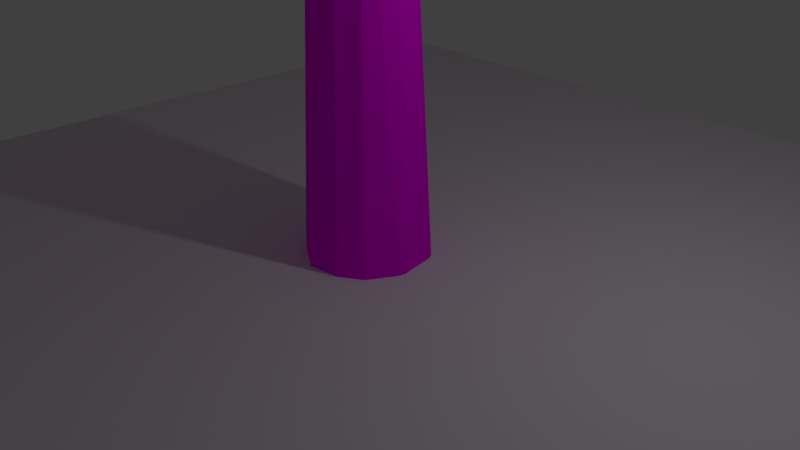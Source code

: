 # Source: Tree2.blend  (saved by Blender 2.79.0; exported with 4.5.12 LTS)
import bpy
from mathutils import Matrix  # noqa: F401  (used for matrix-valued properties, if any)

bpy.ops.wm.read_factory_settings(use_empty=True)
scene = bpy.context.scene
scene.name = 'Scene'

# ---- collections
col_collection_1 = bpy.data.collections.new('Collection 1'); scene.collection.children.link(col_collection_1)

# ---- images (referenced by path relative to the original .blend; pixels are not part of the script)
import os
ASSET_DIR = os.environ.get("B2B_ASSET_DIR", "")  # directory of the original .blend (textures are referenced by path, not embedded)
HERE = os.path.dirname(os.path.abspath(__file__))  # packed textures are extracted next to this script under _unpacked/

def load_image(name, relpath, width, height, colorspace="sRGB"):
    """Load a texture the original file referenced (path relative to the .blend, or extracted next to this script)."""
    p = next((c for c in (os.path.join(HERE, relpath), os.path.join(ASSET_DIR, relpath)) if relpath and os.path.exists(c)), "")
    if p:
        img = bpy.data.images.load(p, check_existing=True)
        img.name = name
    else:  # same state as the original file: an image datablock whose file is absent (Cycles renders it pink)
        img = bpy.data.images.new(name, width, height)
        img.source = "FILE"
        img.filepath = "//" + (relpath or name)
    img.colorspace_settings.name = colorspace
    return img
img_leafcolor2 = load_image('LeafColor2', 'LeafColor2.png', 1024, 1024, 'sRGB')
img_trunk2 = load_image('Trunk2', 'Trunk2.png', 1024, 1024, 'sRGB')

# ---- materials (node trees are filled in below, after node groups)
mat_leaf1 = bpy.data.materials.new('Leaf1')
mat_leaf1.alpha_threshold = 0.0
mat_leaf1.roughness = 0.5
mat_trunk1 = bpy.data.materials.new('Trunk1')
mat_trunk1.alpha_threshold = 0.0
mat_trunk1.roughness = 0.5

# ---- material node trees
mat_leaf1.use_nodes = True; mat_leaf1.node_tree.nodes.clear()
_N = mat_leaf1.node_tree.nodes; _L = mat_leaf1.node_tree.links
n0 = _N.new('ShaderNodeOutputMaterial'); n0.name = 'Material Output'; n0.location = (300, 300)
n1 = _N.new('ShaderNodeBsdfDiffuse'); n1.name = 'Diffuse BSDF'; n1.location = (10, 300)
n2 = _N.new('ShaderNodeTexImage'); n2.name = 'Image Texture'; n2.location = (-173, 324)
n2.width = 140
n2.image = img_leafcolor2
_L.new(n1.outputs[0], n0.inputs[0])
_L.new(n2.outputs[0], n1.inputs[0])
n0.is_active_output = True
mat_trunk1.use_nodes = True; mat_trunk1.node_tree.nodes.clear()
_N = mat_trunk1.node_tree.nodes; _L = mat_trunk1.node_tree.links
n0 = _N.new('ShaderNodeOutputMaterial'); n0.name = 'Material Output'; n0.location = (300, 300)
n1 = _N.new('ShaderNodeBsdfDiffuse'); n1.name = 'Diffuse BSDF'; n1.location = (10, 300)
n2 = _N.new('ShaderNodeTexImage'); n2.name = 'Image Texture'; n2.location = (-208, 312)
n2.width = 140
n2.image = img_trunk2
_L.new(n1.outputs[0], n0.inputs[0])
_L.new(n2.outputs[0], n1.inputs[0])
n0.is_active_output = True

# ---- world
world_world = bpy.data.worlds.new('World'); scene.world = world_world
world_world.color = (0.05088, 0.05088, 0.05088)
world_world.use_sun_shadow = False
world_world.sun_shadow_jitter_overblur = 0.0
world_world.cycles.sampling_method = 'MANUAL'

# ---- cameras
cam_camera = bpy.data.cameras.new('Camera')
cam_camera.clip_end = 100.0
cam_camera.lens = 35.0
cam_camera.sensor_width = 32.0
cam_camera.sensor_height = 18.0
cam_camera.ortho_scale = 7.314
cam_camera.dof.focus_distance = 0.0

# ---- lights
light_lamp = bpy.data.lights.new('Lamp', 'POINT')
light_lamp.transmission_factor = 0.0
light_lamp.cutoff_distance = 30.0
light_lamp.energy = 100.0
light_lamp.shadow_buffer_clip_start = 1.001
light_lamp.shadow_soft_size = 0.1
light_lamp.shadow_maximum_resolution = 0.006
light_lamp.use_absolute_resolution = True

# ---- meshes
me_icosphere = bpy.data.meshes.new('Icosphere')
me_icosphere.from_pydata([(1.319, 0.03432, -0.3603), (0.4183, -1.309, 0.4031), (1.267, -0.6875, 0.4031), (0.2612, -0.447, 0.8523), (0.3259, -0.6875, -1.119), (0.8412, -0.7243, -0.9752), (0.411, -1.309, -0.6474), (1.265, -0.6944, -0.6474), (0.8412, -0.1045, -0.9752), (-0.38, -0.7452, -0.5771), (1.368, -0.7243, -0.1222), (0.7381, -1.41, -0.06842), (-0.1748, -1.226, -0.1222), (0.8822, 0.4425, -0.0679), (1.105, 0.08701, 0.4051), (0.7629, -0.6413, 0.8448), (-0.05836, -0.641, 0.7126), (0.1507, 0.03812, -0.9729), (-0.8497, 0.2723, -0.5238), (-0.003618, 0.8923, -0.5238), (-0.8475, -0.2792, 0.5238), (-0.5274, 0.7197, 0.5238), (0.08847, 0.2723, 0.9943), (-0.6882, -0.5, -0.5257), (-0.3444, 0.2225, -0.9675), (-0.4726, -0.8522, -0.05301), (-0.5878, 0.809, 0.0), (-1.044, 7.493e-09, -0.05359), (0.5878, 0.809, 0.0), (0.1468, 0.9963, 0.2375), (0.7892, 0.3363, 0.455), (-0.3925, -0.03947, 0.9816), (0.6866, 0.4415, -0.555), (0.4685, 0.2317, -0.8337), (-0.187, -0.3736, -0.8998), (-0.277, -0.8521, 0.4327), (0.608, -0.03956, 0.7726)], [], [(4, 34, 17), (4, 17, 8), (0, 32, 13), (7, 10, 11), (6, 11, 12), (1, 2, 15), (35, 1, 16), (2, 14, 15), (15, 36, 3), (14, 30, 36), (16, 15, 3), (16, 1, 15), (0, 14, 2), (0, 13, 14), (12, 1, 35), (12, 11, 1), (11, 2, 1), (11, 10, 2), (9, 6, 12), (6, 7, 11), (10, 0, 2), (10, 7, 0), (8, 32, 0), (34, 4, 9), (4, 6, 9), (7, 8, 0), (7, 5, 8), (5, 4, 8), (4, 5, 6), (5, 7, 6), (17, 24, 33), (18, 23, 27), (19, 18, 26), (32, 19, 28), (19, 26, 29), (20, 35, 31), (21, 20, 31), (29, 21, 22), (36, 30, 22), (30, 29, 22), (22, 21, 31), (31, 3, 22), (3, 36, 22), (28, 29, 30), (29, 26, 21), (27, 20, 21), (25, 35, 20), (28, 19, 29), (26, 27, 21), (26, 18, 27), (27, 25, 20), (27, 23, 25), (33, 19, 32), (33, 24, 19), (24, 18, 19), (24, 23, 18), (25, 9, 12), (25, 12, 35), (9, 23, 34), (13, 28, 30), (15, 14, 36), (14, 13, 30), (8, 17, 33), (32, 8, 33), (24, 17, 34), (32, 28, 13), (31, 35, 16), (3, 31, 16), (25, 23, 9), (23, 24, 34)])
_uv = me_icosphere.uv_layers.new(name='UVMap')
_uv.uv.foreach_set('vector', [0.4103, 0.5536, 0.424, 0.6904, 0.3432, 0.6816, 0.3211, 0.1259, 0.2579, 0.2666, 0.1768, 0.1437, 0.0263, 0.1253, 0.09647, 0.2688, 0.0131, 0.265, 0.8597, 0.4986, 0.9257, 0.5901, 0.7712, 0.7066, 0.5594, 0.4916, 0.6442, 0.4614, 0.6525, 0.6307, 0.1566, 0.6457, 0.3112, 0.6206, 0.3117, 0.7219, 0.104, 0.8159, 0.1566, 0.6457, 0.187, 0.8316, 0.4828, 0.4399, 0.4855, 0.2866, 0.6166, 0.407, 0.6166, 0.407, 0.6113, 0.2801, 0.6803, 0.3204, 0.4855, 0.2866, 0.5293, 0.2126, 0.6113, 0.2801, 0.187, 0.8316, 0.3117, 0.7219, 0.262, 0.8232, 0.187, 0.8316, 0.1566, 0.6457, 0.3117, 0.7219, 0.3416, 0.2694, 0.4855, 0.2866, 0.4828, 0.4399, 0.3416, 0.2694, 0.4346, 0.1702, 0.4855, 0.2866, 0.01195, 0.7157, 0.1566, 0.6457, 0.104, 0.8159, 0.01195, 0.7157, 0.1241, 0.5607, 0.1566, 0.6457, 0.7712, 0.7066, 0.9677, 0.6847, 0.7815, 0.7957, 0.7712, 0.7066, 0.9257, 0.5901, 0.9677, 0.6847, 0.5301, 0.6959, 0.5594, 0.4916, 0.6525, 0.6307, 0.6734, 0.6091, 0.8597, 0.4986, 0.7712, 0.7066, 0.3902, 0.4234, 0.3416, 0.2694, 0.4828, 0.4399, 0.9257, 0.5901, 0.8597, 0.4986, 0.9677, 0.4671, 0.1768, 0.1437, 0.09647, 0.2688, 0.0263, 0.1253, 0.424, 0.6904, 0.4103, 0.5536, 0.5301, 0.6959, 0.4103, 0.5536, 0.5594, 0.4916, 0.5301, 0.6959, 0.1379, 0.01075, 0.1768, 0.1437, 0.0263, 0.1253, 0.1379, 0.01075, 0.237, 0.05191, 0.1768, 0.1437, 0.237, 0.05191, 0.3211, 0.1259, 0.1768, 0.1437, 0.6729, 0.4614, 0.7605, 0.4649, 0.6734, 0.6091, 0.7605, 0.4649, 0.8597, 0.4986, 0.6734, 0.6091, 0.2579, 0.2666, 0.3076, 0.3671, 0.1791, 0.2556, 0.4235, 0.9027, 0.5188, 0.7801, 0.5383, 0.9299, 0.1442, 0.4388, 0.3211, 0.4715, 0.1723, 0.5392, 0.09647, 0.2688, 0.1442, 0.4388, 0.01022, 0.3661, 0.1442, 0.4388, 0.1723, 0.5392, 0.02539, 0.4709, 0.08459, 0.9893, 0.104, 0.8159, 0.2253, 0.985, 0.8167, 0.2437, 0.9613, 0.07874, 0.9898, 0.2193, 0.566, 0.01475, 0.707, 0.01075, 0.707, 0.1846, 0.6113, 0.2801, 0.5293, 0.2126, 0.707, 0.1846, 0.5293, 0.2126, 0.566, 0.01475, 0.707, 0.1846, 0.9421, 0.3123, 0.8167, 0.2437, 0.9898, 0.2193, 0.2253, 0.985, 0.262, 0.8232, 0.3117, 0.9652, 0.6803, 0.3204, 0.6113, 0.2801, 0.707, 0.1846, 0.4753, 0.07898, 0.566, 0.01475, 0.5293, 0.2126, 0.7276, 0.3123, 0.7275, 0.179, 0.8167, 0.2437, 0.839, 0.01757, 0.9613, 0.07874, 0.8167, 0.2437, 0.01022, 0.8187, 0.104, 0.8159, 0.08459, 0.9893, 0.01022, 0.3661, 0.1442, 0.4388, 0.02539, 0.4709, 0.7275, 0.179, 0.839, 0.01757, 0.8167, 0.2437, 0.7275, 0.179, 0.7289, 0.01075, 0.839, 0.01757, 0.5383, 0.9299, 0.6263, 0.7303, 0.6525, 0.8989, 0.5383, 0.9299, 0.5188, 0.7801, 0.6263, 0.7303, 0.1791, 0.2556, 0.1442, 0.4388, 0.09647, 0.2688, 0.1791, 0.2556, 0.3076, 0.3671, 0.1442, 0.4388, 0.3076, 0.3671, 0.3211, 0.4715, 0.1442, 0.4388, 0.3416, 0.7861, 0.5188, 0.7801, 0.4235, 0.9027, 0.6263, 0.7303, 0.5301, 0.6959, 0.6525, 0.6307, 0.01022, 0.8187, 0.01195, 0.7157, 0.104, 0.8159, 0.5301, 0.6959, 0.5188, 0.7801, 0.424, 0.6904, 0.4346, 0.1702, 0.4753, 0.07898, 0.5293, 0.2126, 0.6166, 0.407, 0.4855, 0.2866, 0.6113, 0.2801, 0.4855, 0.2866, 0.4346, 0.1702, 0.5293, 0.2126, 0.1768, 0.1437, 0.2579, 0.2666, 0.1791, 0.2556, 0.09647, 0.2688, 0.1768, 0.1437, 0.1791, 0.2556, 0.3416, 0.7861, 0.3432, 0.6816, 0.424, 0.6904, 0.09647, 0.2688, 0.01022, 0.3661, 0.0131, 0.265, 0.2253, 0.985, 0.104, 0.8159, 0.187, 0.8316, 0.262, 0.8232, 0.2253, 0.985, 0.187, 0.8316, 0.6263, 0.7303, 0.5188, 0.7801, 0.5301, 0.6959, 0.5188, 0.7801, 0.3416, 0.7861, 0.424, 0.6904])
me_icosphere.materials.append(mat_leaf1)
me_icosphere.use_remesh_preserve_volume = False
me_icosphere.use_remesh_preserve_attributes = False
me_icosphere.use_mirror_vertex_groups = False
me_icosphere.update()
me_cylinder = bpy.data.meshes.new('Cylinder')
me_cylinder.from_pydata([(-0.1568, 0.1882, 0.7696), (-0.4815, 0.4327, 0.8057), (-0.6791, 0.5526, 0.7831), (-0.2587, 0.3689, 0.772), (-0.1319, -0.01827, 0.7677), (-0.1995, -0.2316, 0.7665), (-0.7445, -2.333, 1.318), (-0.8566, -2.132, 1.296), (-0.5708, -2.2, 1.305), (-0.6753, -2.034, 1.3), (-0.7791, -2.596, 1.531), (-0.9344, -2.487, 1.526), (-0.8156, -2.368, 1.52), (-0.6923, -2.477, 1.526), (-0.8792, -1.158, 1.046), (-0.7976, -1.362, 1.05), (-0.4446, -1.332, 1.07), (-0.6631, -0.9431, 1.049), (3.566e-09, 0.9043, -1.0), (-0.07769, 0.5262, 0.3945), (0.3461, 0.8354, -1.0), (0.7824, 0.4806, -0.9997), (0.202, 0.4354, 0.4272), (0.895, -0.1775, -0.9996), (0.4268, 0.1058, 0.4138), (0.6394, -0.6394, -1.0), (0.3337, -0.3113, 0.42), (0.3461, -0.8354, -1.0), (0.1133, -0.4862, 0.4054), (-0.1541, -0.908, -0.9995), (-0.1774, -0.5233, 0.4042), (-0.7514, -0.5302, -0.9997), (-0.5001, -0.2991, 0.3704), (-0.9043, 1.185e-08, -1.0), (-0.7514, 0.5302, -0.9997), (-0.5731, 0.1062, 0.3619), (-0.3461, 0.8354, -1.0), (-0.359, 0.4463, 0.3813), (-0.4895, -0.4914, 0.7694), (-1.106, -0.3214, 0.7593), (-1.186, 0.1102, 0.7548), (-0.9643, 0.4657, 0.7682), (-0.3067, -0.377, 0.7677), (-0.7028, -0.5282, 0.7729), (-0.897, -0.4949, 0.7807), (-2.995, 0.183, 1.305), (-3.05, 0.09905, 1.307), (-2.912, 0.2391, 1.302), (-2.717, 0.2391, 1.297), (-2.815, 0.2588, 1.3), (-2.635, 0.183, 1.294), (-2.579, 0.09905, 1.292), (-2.56, -2.338e-07, 1.292), (-2.912, -0.2391, 1.302), (-2.815, -0.2588, 1.3), (-2.995, -0.183, 1.305), (-2.579, -0.09905, 1.292), (-2.635, -0.183, 1.294), (-2.717, -0.2391, 1.297), (-3.05, -0.09905, 1.307), (-3.07, -2.315e-07, 1.307), (-2.995, 0.183, 1.305), (-3.05, 0.09905, 1.307), (-2.912, 0.2391, 1.302), (-2.717, 0.2391, 1.297), (-2.815, 0.2588, 1.3), (-2.635, 0.183, 1.294), (-2.579, 0.09905, 1.292), (-2.56, -2.338e-07, 1.292), (-2.912, -0.2391, 1.302), (-2.815, -0.2588, 1.3), (-2.995, -0.183, 1.305), (-2.579, -0.09905, 1.292), (-2.635, -0.183, 1.294), (-2.717, -0.2391, 1.297), (-3.05, -0.09905, 1.307), (-3.07, -2.315e-07, 1.307), (-3.367, 0.04415, 1.52), (-3.268, 0.1953, 1.518), (-3.269, -0.03752, 1.517), (-3.129, 0.05156, 1.513), (-1.059, -0.4848, 0.8602), (-1.043, -0.4816, 0.8371), (-0.9767, -0.3303, 0.9164), (-1.053, -0.426, 0.9032), (-0.5849, 0.1867, 0.8545), (-0.7262, -0.0293, 0.892), (-0.8632, -0.1969, 0.9124)], [], [(14, 7, 17), (16, 9, 8), (8, 13, 10), (6, 11, 7), (9, 12, 13), (20, 22, 21), (21, 24, 23), (26, 25, 23), (7, 14, 15, 6), (33, 35, 34), (34, 37, 36), (26, 5, 42), (30, 43, 44), (60, 75, 76), (39, 55, 59), (64, 78, 66), (53, 70, 69), (46, 76, 62), (55, 69, 71), (45, 62, 61), (49, 63, 65), (56, 68, 72), (47, 61, 63), (57, 72, 73), (48, 65, 64), (58, 73, 74), (50, 64, 66), (54, 74, 70), (51, 66, 67), (59, 71, 75), (52, 67, 68), (67, 80, 68), (76, 77, 62), (63, 78, 65), (61, 78, 63), (65, 78, 64), (43, 15, 44), (2, 49, 48), (81, 14, 84), (87, 17, 86), (44, 15, 82), (86, 17, 85), (84, 14, 83), (13, 12, 11, 10), (17, 7, 9), (6, 16, 8), (16, 17, 9), (12, 9, 7, 11), (17, 16, 3, 1), (6, 8, 10), (6, 10, 11), (8, 9, 13), (0, 3, 16), (22, 20, 18, 19), (17, 1, 85), (5, 4, 16), (4, 0, 16), (27, 25, 26, 28), (21, 22, 24), (24, 26, 23), (29, 27, 28, 30), (31, 29, 30, 32), (33, 31, 32, 35), (41, 37, 35, 40), (34, 35, 37), (19, 18, 36, 37), (42, 38, 28, 26), (27, 29, 31, 33, 34, 36, 18, 20, 21, 23, 25), (22, 1, 3), (39, 40, 35, 32), (4, 5, 26, 24), (44, 39, 32, 30), (0, 24, 22, 3), (38, 43, 30, 28), (1, 22, 19, 2), (2, 19, 37, 41), (85, 0, 3, 1), (24, 0, 4), (60, 59, 75), (41, 45, 47), (85, 86, 4, 0), (59, 60, 40, 39), (82, 81, 54, 53, 44), (53, 55, 39, 44), (40, 60, 46), (49, 2, 41, 47), (86, 87, 5, 4), (87, 83, 42, 5), (45, 41, 40, 46), (77, 79, 80, 78), (53, 54, 70), (46, 60, 76), (55, 53, 69), (45, 46, 62), (49, 47, 63), (56, 52, 68), (47, 45, 61), (57, 56, 72), (48, 49, 65), (58, 57, 73), (50, 48, 64), (54, 58, 74), (51, 50, 66), (59, 55, 71), (52, 51, 67), (80, 67, 66, 78), (70, 74, 79), (79, 77, 71, 69), (75, 71, 77), (76, 75, 77), (69, 70, 79), (78, 61, 62, 77), (80, 79, 74, 73), (72, 68, 80), (73, 72, 80), (56, 57, 83, 87), (43, 38, 6), (50, 51, 85, 1), (17, 87, 83, 14), (14, 81, 82, 15), (44, 43, 81, 82), (50, 1, 2, 48), (43, 6, 15), (52, 56, 87, 86), (51, 52, 86, 85), (42, 5, 16), (83, 84, 38, 42), (57, 58, 84, 83), (84, 81, 43, 38), (58, 54, 81, 84), (16, 6, 38, 42)])
_uv = me_cylinder.uv_layers.new(name='UVMap')
_uv.uv.foreach_set('vector', [0.3562, 0.1821, 0.4291, 0.06236, 0.3659, 0.2224, 0.422, 0.1914, 0.4435, 0.08653, 0.4689, 0.07415, 0.7186, 0.65, 0.7186, 0.7018, 0.7061, 0.7181, 0.5794, 0.8843, 0.5534, 0.9155, 0.5577, 0.8598, 0.4435, 0.08653, 0.4479, 0.0315, 0.4712, 0.02709, 0.8719, 0.04097, 0.7647, 0.2076, 0.8449, 0.006975, 0.007253, 0.993, 0.09944, 0.82, 0.08615, 0.9842, 0.1597, 0.821, 0.1621, 0.993, 0.08615, 0.9842, 0.5577, 0.8598, 0.5285, 0.723, 0.5464, 0.7483, 0.5794, 0.8843, 0.8419, 0.8068, 0.8694, 0.6126, 0.9181, 0.8054, 0.9927, 0.149, 0.8236, 0.255, 0.9396, 0.1055, 0.4505, 0.3835, 0.373, 0.3462, 0.3711, 0.3215, 0.7, 0.1605, 0.7354, 0.2432, 0.7312, 0.2698, 0.0, 0.0, 0.0, 0.0, 0.0, 0.0, 0.2989, 0.8422, 0.3238, 0.5698, 0.3363, 0.5626, 0.6142, 0.6494, 0.6546, 0.5772, 0.6172, 0.6629, 0.0, 0.0, 0.0, 0.0, 0.0, 0.0, 0.0, 0.0, 0.0, 0.0, 0.0, 0.0, 0.0, 0.0, 0.0, 0.0, 0.0, 0.0, 0.0, 0.0, 0.0, 0.0, 0.0, 0.0, 0.0, 0.0, 0.0, 0.0, 0.0, 0.0, 0.0, 0.0, 0.0, 0.0, 0.0, 0.0, 0.0, 0.0, 0.0, 0.0, 0.0, 0.0, 0.0, 0.0, 0.0, 0.0, 0.0, 0.0, 0.0, 0.0, 0.0, 0.0, 0.0, 0.0, 0.0, 0.0, 0.0, 0.0, 0.0, 0.0, 0.0, 0.0, 0.0, 0.0, 0.0, 0.0, 0.0, 0.0, 0.0, 0.0, 0.0, 0.0, 0.0, 0.0, 0.0, 0.0, 0.0, 0.0, 0.0, 0.0, 0.0, 0.0, 0.0, 0.0, 0.0, 0.0, 0.0, 0.0, 0.0, 0.0, 0.6254, 0.6745, 0.6662, 0.6027, 0.6375, 0.6824, 0.7281, 0.5935, 0.747, 0.636, 0.7142, 0.5972, 0.4532, 0.7378, 0.4591, 0.6802, 0.4591, 0.7504, 0.4468, 0.7259, 0.4591, 0.6802, 0.4532, 0.7378, 0.6168, 0.6359, 0.6546, 0.5772, 0.6142, 0.6494, 0.5387, 0.6265, 0.5464, 0.7483, 0.5103, 0.6274, 0.2542, 0.4043, 0.007253, 0.2062, 0.02068, 0.2108, 0.4468, 0.6597, 0.455, 0.5604, 0.455, 0.6663, 0.2869, 0.2998, 0.3659, 0.2224, 0.2911, 0.3297, 0.5103, 0.6274, 0.5464, 0.7483, 0.4883, 0.631, 0.2911, 0.3297, 0.3659, 0.2224, 0.2924, 0.366, 0.2815, 0.2598, 0.3562, 0.1821, 0.2833, 0.2761, 0.4712, 0.02709, 0.4479, 0.0315, 0.4425, 0.009022, 0.4696, 0.006975, 0.3659, 0.2224, 0.4291, 0.06236, 0.4435, 0.08653, 0.5794, 0.8843, 0.5944, 0.7353, 0.5997, 0.8615, 0.422, 0.1914, 0.3659, 0.2224, 0.4435, 0.08653, 0.4479, 0.0315, 0.4435, 0.08653, 0.4291, 0.06236, 0.4425, 0.009022, 0.3659, 0.2224, 0.422, 0.1914, 0.3196, 0.4125, 0.287, 0.4035, 0.7001, 0.671, 0.7186, 0.65, 0.7061, 0.7181, 0.5794, 0.8843, 0.5785, 0.9261, 0.5534, 0.9155, 0.4689, 0.07415, 0.4435, 0.08653, 0.4712, 0.02709, 0.3459, 0.3984, 0.3196, 0.4125, 0.422, 0.1914, 0.7647, 0.2076, 0.8719, 0.04097, 0.9026, 0.07193, 0.7912, 0.2286, 0.3659, 0.2224, 0.287, 0.4035, 0.2924, 0.366, 0.4247, 0.5903, 0.4323, 0.5604, 0.4323, 0.7511, 0.3648, 0.376, 0.3459, 0.3984, 0.422, 0.1914, 0.5126, 0.04763, 0.5259, 0.006975, 0.7227, 0.09062, 0.7099, 0.1208, 0.4712, 0.5464, 0.377, 0.4619, 0.4299, 0.4392, 0.09944, 0.82, 0.1597, 0.821, 0.08615, 0.9842, 0.4956, 0.116, 0.5126, 0.04763, 0.7099, 0.1208, 0.7, 0.1605, 0.4857, 0.1958, 0.4956, 0.116, 0.7, 0.1605, 0.6904, 0.2025, 0.8419, 0.8068, 0.7647, 0.7967, 0.8106, 0.6054, 0.8694, 0.6126, 0.4102, 0.8649, 0.4102, 0.9579, 0.3638, 0.9276, 0.3615, 0.8333, 0.9181, 0.8054, 0.8694, 0.6126, 0.9181, 0.6048, 0.7912, 0.2286, 0.9026, 0.07193, 0.9396, 0.1055, 0.8236, 0.255, 0.7502, 0.1886, 0.7422, 0.214, 0.7099, 0.1208, 0.7227, 0.09062, 0.1622, 0.8061, 0.09044, 0.8026, 0.01593, 0.7352, 0.007253, 0.6591, 0.04134, 0.5911, 0.1054, 0.5605, 0.1554, 0.5604, 0.2022, 0.579, 0.2547, 0.6389, 0.2547, 0.7314, 0.2079, 0.7873, 0.377, 0.4619, 0.287, 0.4035, 0.3196, 0.4125, 0.2989, 0.8422, 0.3615, 0.8333, 0.3638, 0.9276, 0.3049, 0.9355, 0.3648, 0.376, 0.373, 0.3462, 0.4505, 0.3835, 0.4299, 0.4392, 0.2717, 0.8695, 0.2989, 0.8422, 0.3049, 0.9355, 0.2692, 0.9778, 0.3459, 0.3984, 0.4299, 0.4392, 0.377, 0.4619, 0.3196, 0.4125, 0.7422, 0.214, 0.7354, 0.2432, 0.7, 0.1605, 0.7099, 0.1208, 0.7948, 0.31, 0.7647, 0.2076, 0.7912, 0.2286, 0.811, 0.3238, 0.811, 0.3238, 0.7912, 0.2286, 0.8236, 0.255, 0.8442, 0.3505, 0.2924, 0.366, 0.3459, 0.3984, 0.3196, 0.4125, 0.287, 0.4035, 0.4299, 0.4392, 0.3459, 0.3984, 0.3648, 0.376, 0.0, 0.0, 0.0, 0.0, 0.0, 0.0, 0.4102, 0.8649, 0.3763, 0.5715, 0.3837, 0.5831, 0.2924, 0.366, 0.2911, 0.3297, 0.3648, 0.376, 0.3459, 0.3984, 0.3363, 0.5626, 0.3507, 0.5604, 0.3615, 0.8333, 0.2989, 0.8422, 0.7349, 0.2913, 0.7376, 0.2942, 0.7502, 0.5457, 0.748, 0.5589, 0.7312, 0.2698, 0.3151, 0.581, 0.3238, 0.5698, 0.2989, 0.8422, 0.2717, 0.8695, 0.3615, 0.8333, 0.3507, 0.5604, 0.3647, 0.5635, 0.9826, 0.5811, 0.811, 0.3238, 0.8442, 0.3505, 0.9927, 0.5909, 0.2911, 0.3297, 0.2869, 0.2998, 0.373, 0.3462, 0.3648, 0.376, 0.2869, 0.2998, 0.2833, 0.2761, 0.3711, 0.3215, 0.373, 0.3462, 0.3763, 0.5715, 0.4102, 0.8649, 0.3615, 0.8333, 0.3647, 0.5635, 0.68, 0.5729, 0.6856, 0.5898, 0.6662, 0.6027, 0.6546, 0.5772, 0.0, 0.0, 0.0, 0.0, 0.0, 0.0, 0.0, 0.0, 0.0, 0.0, 0.0, 0.0, 0.0, 0.0, 0.0, 0.0, 0.0, 0.0, 0.0, 0.0, 0.0, 0.0, 0.0, 0.0, 0.0, 0.0, 0.0, 0.0, 0.0, 0.0, 0.0, 0.0, 0.0, 0.0, 0.0, 0.0, 0.0, 0.0, 0.0, 0.0, 0.0, 0.0, 0.0, 0.0, 0.0, 0.0, 0.0, 0.0, 0.0, 0.0, 0.0, 0.0, 0.0, 0.0, 0.0, 0.0, 0.0, 0.0, 0.0, 0.0, 0.0, 0.0, 0.0, 0.0, 0.0, 0.0, 0.0, 0.0, 0.0, 0.0, 0.0, 0.0, 0.0, 0.0, 0.0, 0.0, 0.0, 0.0, 0.0, 0.0, 0.0, 0.0, 0.0, 0.0, 0.0, 0.0, 0.0, 0.0, 0.0, 0.0, 0.6662, 0.6027, 0.6254, 0.6745, 0.6172, 0.6629, 0.6546, 0.5772, 0.6856, 0.6641, 0.6777, 0.6754, 0.6856, 0.5898, 0.7435, 0.7206, 0.7388, 0.7329, 0.7331, 0.6725, 0.7374, 0.6621, 0.7396, 0.585, 0.747, 0.5729, 0.747, 0.636, 0.7281, 0.5935, 0.7396, 0.585, 0.747, 0.636, 0.7374, 0.6621, 0.7435, 0.65, 0.7435, 0.7206, 0.7216, 0.633, 0.7001, 0.5955, 0.7142, 0.5972, 0.747, 0.636, 0.6662, 0.6027, 0.6856, 0.5898, 0.6777, 0.6754, 0.6658, 0.6829, 0.6517, 0.6853, 0.6375, 0.6824, 0.6662, 0.6027, 0.6658, 0.6829, 0.6517, 0.6853, 0.6662, 0.6027, 0.06351, 0.1808, 0.06321, 0.1671, 0.2833, 0.2761, 0.2869, 0.2998, 0.5387, 0.6265, 0.5674, 0.6157, 0.5794, 0.8843, 0.0351, 0.2101, 0.04829, 0.2041, 0.2924, 0.366, 0.287, 0.4035, 0.3659, 0.2224, 0.2869, 0.2998, 0.2833, 0.2761, 0.3562, 0.1821, 0.5285, 0.723, 0.4857, 0.6325, 0.4883, 0.631, 0.5464, 0.7483, 0.7312, 0.2698, 0.7354, 0.2432, 0.7376, 0.2942, 0.7349, 0.2913, 0.0351, 0.2101, 0.287, 0.4035, 0.2542, 0.4043, 0.02068, 0.2108, 0.5387, 0.6265, 0.5794, 0.8843, 0.5464, 0.7483, 0.05827, 0.1939, 0.06351, 0.1808, 0.2869, 0.2998, 0.2911, 0.3297, 0.04829, 0.2041, 0.05827, 0.1939, 0.2911, 0.3297, 0.2924, 0.366, 0.5894, 0.5953, 0.5997, 0.5729, 0.5944, 0.7353, 0.2833, 0.2761, 0.2815, 0.2598, 0.3577, 0.2952, 0.3711, 0.3215, 0.06321, 0.1671, 0.05741, 0.1546, 0.2815, 0.2598, 0.2833, 0.2761, 0.2815, 0.2598, 0.2862, 0.2537, 0.3345, 0.2759, 0.3577, 0.2952, 0.05741, 0.1546, 0.04701, 0.1454, 0.2862, 0.2537, 0.2815, 0.2598, 0.5944, 0.7353, 0.5794, 0.8843, 0.5674, 0.6157, 0.5894, 0.5953])
me_cylinder.materials.append(mat_trunk1)
me_cylinder.use_remesh_preserve_volume = False
me_cylinder.use_remesh_preserve_attributes = False
me_cylinder.use_mirror_vertex_groups = False
me_cylinder.update()
me_plane = bpy.data.meshes.new('Plane')
me_plane.from_pydata([(-1.0, -1.0, 0.0), (1.0, -1.0, 0.0), (-1.0, 1.0, 0.0), (1.0, 1.0, 0.0)], [], [(0, 1, 3, 2)])
me_plane.use_remesh_preserve_volume = False
me_plane.use_remesh_preserve_attributes = False
me_plane.use_mirror_vertex_groups = False
me_plane.update()

# ---- objects
ob_icosphere = bpy.data.objects.new('Icosphere', me_icosphere)
ob_cylinder = bpy.data.objects.new('Cylinder', me_cylinder)
ob_lamp = bpy.data.objects.new('Lamp', light_lamp)
ob_camera = bpy.data.objects.new('Camera', cam_camera)
ob_plane = bpy.data.objects.new('Plane', me_plane)

# ---- transforms, parenting, visibility, modifiers, constraints
ob_icosphere.location = (-3.305, 0.03284, 14.5)
ob_icosphere.scale = (5.083, 4.51, 2.953)
ob_icosphere.lineart.crease_threshold = 0.0
ob_cylinder.location = (0.0, 0.0, 4.079)
ob_cylinder.scale = (1.0, 1.0, 5.838)
ob_cylinder.lineart.crease_threshold = 0.0
ob_lamp.location = (4.076, 1.005, 5.904)
ob_lamp.rotation_euler = (0.6503, 0.05522, 1.866)
ob_lamp.lock_rotations_4d = False
ob_lamp.empty_display_type = 'ARROWS'
ob_lamp.color = (0.0, 0.0, 0.0, 0.0)
ob_lamp.hide_viewport = True
ob_lamp.lineart.crease_threshold = 0.0
ob_camera.location = (7.481, -6.508, 5.344)
ob_camera.rotation_euler = (1.109, 0.0, 0.8149)
ob_camera.lock_rotations_4d = False
ob_camera.empty_display_type = 'ARROWS'
ob_camera.color = (0.0, 0.0, 0.0, 0.0)
ob_camera.hide_viewport = True
ob_camera.display_type = 'WIRE'
ob_camera.lineart.crease_threshold = 0.0
ob_plane.location = (-0.1382, 0.6739, 0.0729)
ob_plane.scale = (6.973, 6.973, 6.973)
ob_plane.hide_viewport = True
ob_plane.lineart.crease_threshold = 0.0

# ---- collection membership
col_collection_1.objects.link(ob_icosphere)
col_collection_1.objects.link(ob_cylinder)
col_collection_1.objects.link(ob_lamp)
col_collection_1.objects.link(ob_camera)
col_collection_1.objects.link(ob_plane)

# ---- scene / render settings (as saved in the file)
scene.camera = ob_camera
scene.frame_start = 1; scene.frame_end = 250; scene.frame_set(1)
scene.render.engine = 'CYCLES'
scene.render.resolution_percentage = 50
scene.render.dither_intensity = 0.0
scene.cycles.use_denoising = False
scene.cycles.samples = 128
scene.cycles.sampling_pattern = 'TABULATED_SOBOL'
scene.cycles.use_adaptive_sampling = False
scene.cycles.use_light_tree = False
scene.cycles.blur_glossy = 0.0
scene.cycles.sample_clamp_indirect = 0.0
scene.view_settings.view_transform = 'Standard'
bpy.context.view_layer.update()

